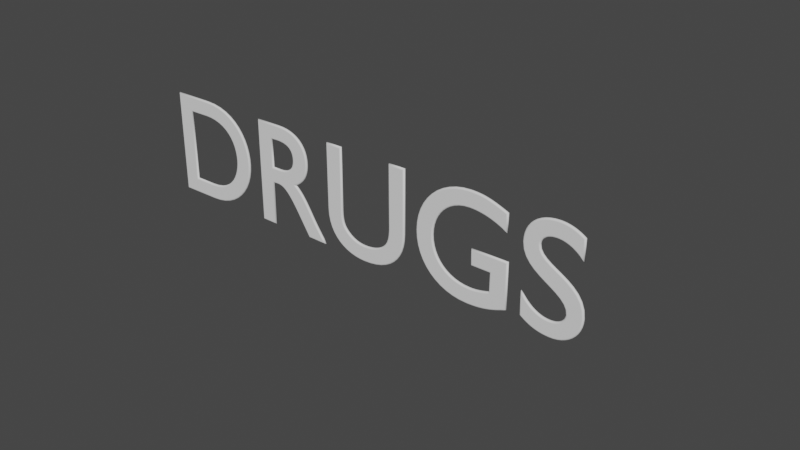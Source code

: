 # Source: drugsNeon.blend  (saved by Blender 2.82.7; exported with 4.5.12 LTS)
import bpy
from mathutils import Matrix  # noqa: F401  (used for matrix-valued properties, if any)

bpy.ops.wm.read_factory_settings(use_empty=True)
scene = bpy.context.scene
scene.name = 'Scene'

# ---- collections
col_collection = bpy.data.collections.new('Collection'); scene.collection.children.link(col_collection)

# ---- world
world_world = bpy.data.worlds.new('World'); scene.world = world_world
world_world.use_nodes = True; world_world.node_tree.nodes.clear()
_N = world_world.node_tree.nodes; _L = world_world.node_tree.links
n0 = _N.new('ShaderNodeOutputWorld'); n0.name = 'World Output'; n0.location = (300, 300)
n1 = _N.new('ShaderNodeBackground'); n1.name = 'Background'; n1.location = (10, 300)
n1.inputs[0].default_value = (0.05088, 0.05088, 0.05088, 1.0)
_L.new(n1.outputs[0], n0.inputs[0])
n0.is_active_output = True
world_world.color = (0.05088, 0.05088, 0.05088)
world_world.use_sun_shadow = False
world_world.sun_shadow_jitter_overblur = 0.0

# ---- curves / text
txt_text = bpy.data.curves.new('Text', 'FONT')
txt_text.dimensions = '2D'
txt_text.body = 'DRUGS'
txt_text.use_path_clamp = True
txt_text.bevel_resolution = 3
txt_text.bevel_depth = 0.01

# ---- objects
ob_text = bpy.data.objects.new('Text', txt_text)

# ---- transforms, parenting, visibility, modifiers, constraints
ob_text.location = (0.0, 0.0, 0.0)
ob_text.rotation_euler = (1.571, -0.0, 0.0)
ob_text.lineart.crease_threshold = 0.0

# ---- collection membership
col_collection.objects.link(ob_text)

# ---- scene / render settings (as saved in the file)
scene.frame_start = 1; scene.frame_end = 250; scene.frame_set(1)
scene.render.engine = 'BLENDER_EEVEE_NEXT'
scene.cycles.use_denoising = False
scene.cycles.samples = 128
scene.cycles.sampling_pattern = 'TABULATED_SOBOL'
scene.cycles.use_adaptive_sampling = False
scene.cycles.use_light_tree = False
scene.view_settings.view_transform = 'Filmic'
bpy.context.view_layer.update()

# ---- added for rendering (the .blend has no active camera and no usable light): camera, sun
cam_auto = bpy.data.cameras.new('AutoCamera')
cam_auto.lens = 50.0
cam_auto.sensor_width = 36.0
cam_auto.clip_end = 1000.0
ob_auto_camera = bpy.data.objects.new('AutoCamera', cam_auto)
scene.collection.objects.link(ob_auto_camera)
ob_auto_camera.location = (5.6773, -4.44276, 3.28184)
ob_auto_camera.rotation_euler = (1.09748, -7.21219e-08, 0.694738)
scene.camera = ob_auto_camera
light_auto_sun = bpy.data.lights.new('AutoSun', 'SUN')
light_auto_sun.energy = 3.0
light_auto_sun.angle = 0.0523599
ob_auto_sun = bpy.data.objects.new('AutoSun', light_auto_sun)
scene.collection.objects.link(ob_auto_sun)
ob_auto_sun.rotation_euler = (0.872665, 0.174533, 0.523599)
bpy.context.view_layer.update()
